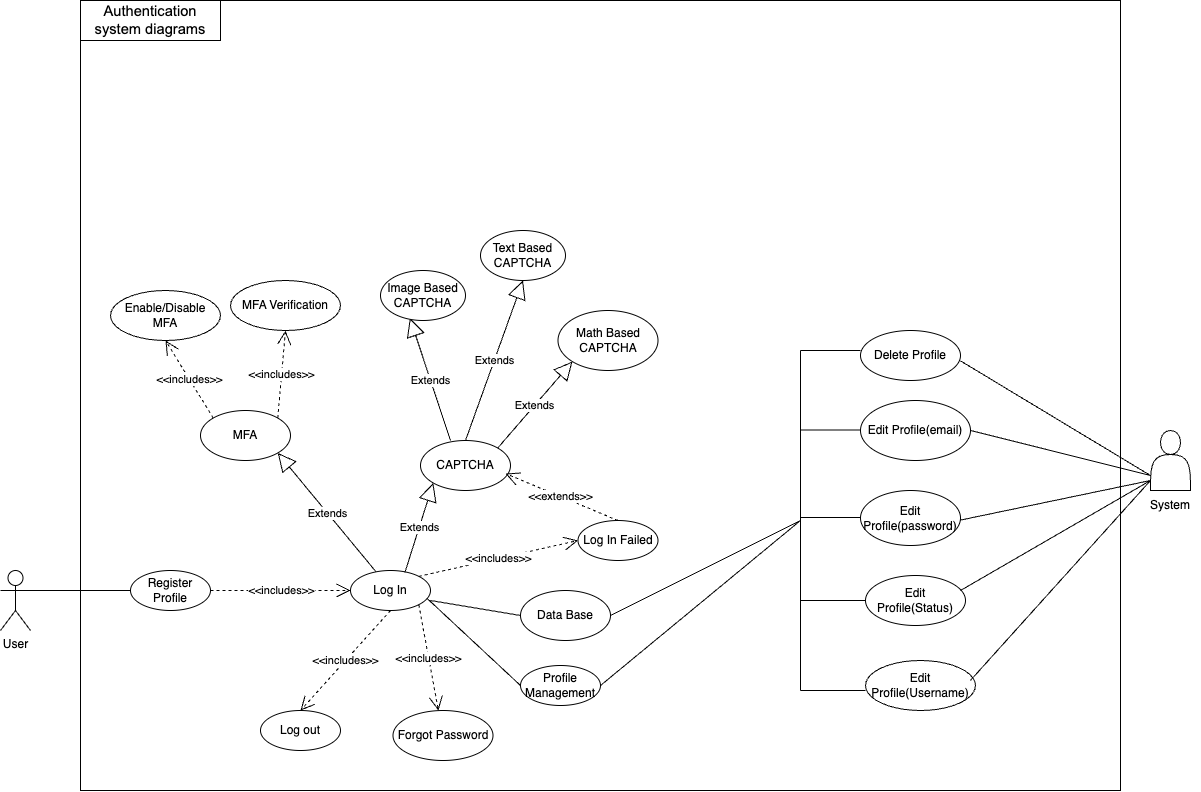

The diagram above was exported from draw.io. Its source (the exported page's mxGraphModel, read from the mxfile embedded in the PNG):
<mxGraphModel dx="2225" dy="2296" grid="1" gridSize="10" guides="1" tooltips="1" connect="1" arrows="1" fold="1" page="1" pageScale="1" pageWidth="850" pageHeight="1100" math="0" shadow="0">
  <root>
    <mxCell id="0" />
    <mxCell id="1" parent="0" />
    <mxCell id="ykNIwvGbMKwsHJ5rDyxE-13" value="" style="rounded=0;whiteSpace=wrap;html=1;fillColor=none;" parent="1" vertex="1">
      <mxGeometry x="110" y="-360" width="1040" height="790" as="geometry" />
    </mxCell>
    <mxCell id="HUfmQDF2MLX7gH-vUT1N-1" value="User" style="shape=umlActor;verticalLabelPosition=bottom;verticalAlign=top;html=1;outlineConnect=0;" parent="1" vertex="1">
      <mxGeometry x="30" y="210" width="30" height="60" as="geometry" />
    </mxCell>
    <mxCell id="HUfmQDF2MLX7gH-vUT1N-26" value="" style="endArrow=none;html=1;rounded=0;strokeColor=default;startFill=0;" parent="1" edge="1">
      <mxGeometry width="50" height="50" relative="1" as="geometry">
        <mxPoint x="60" y="230" as="sourcePoint" />
        <mxPoint x="160" y="230" as="targetPoint" />
      </mxGeometry>
    </mxCell>
    <mxCell id="HUfmQDF2MLX7gH-vUT1N-28" value="CAPTCHA" style="ellipse;whiteSpace=wrap;html=1;" parent="1" vertex="1">
      <mxGeometry x="450" y="80" width="90" height="50" as="geometry" />
    </mxCell>
    <mxCell id="HUfmQDF2MLX7gH-vUT1N-29" value="MFA" style="ellipse;whiteSpace=wrap;html=1;" parent="1" vertex="1">
      <mxGeometry x="230" y="50" width="90" height="50" as="geometry" />
    </mxCell>
    <mxCell id="HUfmQDF2MLX7gH-vUT1N-35" value="Extends" style="endArrow=block;endSize=16;endFill=0;html=1;rounded=0;exitX=0.32;exitY=0.034;exitDx=0;exitDy=0;entryX=1;entryY=1;entryDx=0;entryDy=0;exitPerimeter=0;" parent="1" source="HUfmQDF2MLX7gH-vUT1N-18" target="HUfmQDF2MLX7gH-vUT1N-29" edge="1">
      <mxGeometry width="160" relative="1" as="geometry">
        <mxPoint x="465" y="215" as="sourcePoint" />
        <mxPoint x="390" y="70" as="targetPoint" />
      </mxGeometry>
    </mxCell>
    <mxCell id="HUfmQDF2MLX7gH-vUT1N-22" value="Register Profile" style="ellipse;whiteSpace=wrap;html=1;" parent="1" vertex="1">
      <mxGeometry x="160" y="210" width="80" height="40" as="geometry" />
    </mxCell>
    <mxCell id="HUfmQDF2MLX7gH-vUT1N-20" value="Log out&lt;span style=&quot;color: rgba(0, 0, 0, 0); font-family: monospace; font-size: 0px; text-align: start; text-wrap-mode: nowrap;&quot;&gt;%3CmxGraphModel%3E%3Croot%3E%3CmxCell%20id%3D%220%22%2F%3E%3CmxCell%20id%3D%221%22%20parent%3D%220%22%2F%3E%3CmxCell%20id%3D%222%22%20value%3D%22Log%20In%22%20style%3D%22ellipse%3BwhiteSpace%3Dwrap%3Bhtml%3D1%3B%22%20vertex%3D%221%22%20parent%3D%221%22%3E%3CmxGeometry%20x%3D%22360%22%20y%3D%22150%22%20width%3D%2280%22%20height%3D%2240%22%20as%3D%22geometry%22%2F%3E%3C%2FmxCell%3E%3C%2Froot%3E%3C%2FmxGraphModel%3E&lt;/span&gt;" style="ellipse;whiteSpace=wrap;html=1;" parent="1" vertex="1">
      <mxGeometry x="290" y="350" width="80" height="40" as="geometry" />
    </mxCell>
    <mxCell id="HUfmQDF2MLX7gH-vUT1N-21" value="Profile Management" style="ellipse;whiteSpace=wrap;html=1;" parent="1" vertex="1">
      <mxGeometry x="550" y="305" width="80" height="40" as="geometry" />
    </mxCell>
    <mxCell id="HUfmQDF2MLX7gH-vUT1N-25" value="Delete Profile" style="ellipse;whiteSpace=wrap;html=1;" parent="1" vertex="1">
      <mxGeometry x="890" y="-30" width="100" height="50" as="geometry" />
    </mxCell>
    <mxCell id="HUfmQDF2MLX7gH-vUT1N-33" value="Edit Profile(email)" style="ellipse;whiteSpace=wrap;html=1;" parent="1" vertex="1">
      <mxGeometry x="890" y="40" width="110" height="60" as="geometry" />
    </mxCell>
    <mxCell id="HUfmQDF2MLX7gH-vUT1N-31" value="Edit Profile(password)" style="ellipse;whiteSpace=wrap;html=1;" parent="1" vertex="1">
      <mxGeometry x="890" y="130" width="100" height="55" as="geometry" />
    </mxCell>
    <mxCell id="HUfmQDF2MLX7gH-vUT1N-18" value="Log In" style="ellipse;whiteSpace=wrap;html=1;" parent="1" vertex="1">
      <mxGeometry x="380" y="210" width="80" height="40" as="geometry" />
    </mxCell>
    <mxCell id="HUfmQDF2MLX7gH-vUT1N-37" value="&amp;lt;&amp;lt;includes&amp;gt;&amp;gt;" style="endArrow=open;endSize=12;dashed=1;html=1;rounded=0;exitX=0.5;exitY=1;exitDx=0;exitDy=0;entryX=0.5;entryY=0;entryDx=0;entryDy=0;" parent="1" source="HUfmQDF2MLX7gH-vUT1N-18" target="HUfmQDF2MLX7gH-vUT1N-20" edge="1">
      <mxGeometry width="160" relative="1" as="geometry">
        <mxPoint x="340" y="320" as="sourcePoint" />
        <mxPoint x="360" y="330" as="targetPoint" />
      </mxGeometry>
    </mxCell>
    <mxCell id="HUfmQDF2MLX7gH-vUT1N-38" value="&amp;lt;&amp;lt;includes&amp;gt;&amp;gt;" style="endArrow=open;endSize=12;dashed=1;html=1;rounded=0;exitX=1;exitY=0.5;exitDx=0;exitDy=0;entryX=0;entryY=0.5;entryDx=0;entryDy=0;" parent="1" source="HUfmQDF2MLX7gH-vUT1N-22" target="HUfmQDF2MLX7gH-vUT1N-18" edge="1">
      <mxGeometry width="160" relative="1" as="geometry">
        <mxPoint x="360" y="240" as="sourcePoint" />
        <mxPoint x="520" y="240" as="targetPoint" />
      </mxGeometry>
    </mxCell>
    <mxCell id="HUfmQDF2MLX7gH-vUT1N-39" value="" style="endArrow=none;html=1;rounded=0;exitX=0.951;exitY=0.686;exitDx=0;exitDy=0;entryX=0;entryY=0.5;entryDx=0;entryDy=0;exitPerimeter=0;" parent="1" source="HUfmQDF2MLX7gH-vUT1N-18" target="HUfmQDF2MLX7gH-vUT1N-21" edge="1">
      <mxGeometry width="50" height="50" relative="1" as="geometry">
        <mxPoint x="580" y="290" as="sourcePoint" />
        <mxPoint x="600" y="230" as="targetPoint" />
      </mxGeometry>
    </mxCell>
    <mxCell id="HUfmQDF2MLX7gH-vUT1N-40" value="Edit Profile(Status)" style="ellipse;whiteSpace=wrap;html=1;" parent="1" vertex="1">
      <mxGeometry x="895" y="215" width="100" height="50" as="geometry" />
    </mxCell>
    <mxCell id="HUfmQDF2MLX7gH-vUT1N-41" value="Edit Profile(Username)" style="ellipse;whiteSpace=wrap;html=1;" parent="1" vertex="1">
      <mxGeometry x="895" y="300" width="110" height="50" as="geometry" />
    </mxCell>
    <mxCell id="HUfmQDF2MLX7gH-vUT1N-43" value="" style="endArrow=none;html=1;rounded=0;exitX=1;exitY=0.5;exitDx=0;exitDy=0;" parent="1" source="HUfmQDF2MLX7gH-vUT1N-21" edge="1">
      <mxGeometry width="50" height="50" relative="1" as="geometry">
        <mxPoint x="700" y="260" as="sourcePoint" />
        <mxPoint x="830" y="160" as="targetPoint" />
      </mxGeometry>
    </mxCell>
    <mxCell id="HUfmQDF2MLX7gH-vUT1N-44" value="" style="endArrow=none;html=1;rounded=0;" parent="1" edge="1">
      <mxGeometry width="50" height="50" relative="1" as="geometry">
        <mxPoint x="830" y="330" as="sourcePoint" />
        <mxPoint x="830" y="-10" as="targetPoint" />
      </mxGeometry>
    </mxCell>
    <mxCell id="HUfmQDF2MLX7gH-vUT1N-45" value="" style="endArrow=none;html=1;rounded=0;" parent="1" edge="1">
      <mxGeometry width="50" height="50" relative="1" as="geometry">
        <mxPoint x="830" y="-10" as="sourcePoint" />
        <mxPoint x="890" y="-10" as="targetPoint" />
      </mxGeometry>
    </mxCell>
    <mxCell id="HUfmQDF2MLX7gH-vUT1N-46" value="" style="endArrow=none;html=1;rounded=0;" parent="1" edge="1">
      <mxGeometry width="50" height="50" relative="1" as="geometry">
        <mxPoint x="830" y="69.47" as="sourcePoint" />
        <mxPoint x="890" y="69.47" as="targetPoint" />
      </mxGeometry>
    </mxCell>
    <mxCell id="HUfmQDF2MLX7gH-vUT1N-47" value="" style="endArrow=none;html=1;rounded=0;" parent="1" edge="1">
      <mxGeometry width="50" height="50" relative="1" as="geometry">
        <mxPoint x="830" y="156.97" as="sourcePoint" />
        <mxPoint x="890" y="156.97" as="targetPoint" />
      </mxGeometry>
    </mxCell>
    <mxCell id="HUfmQDF2MLX7gH-vUT1N-48" value="" style="endArrow=none;html=1;rounded=0;entryX=0;entryY=0.5;entryDx=0;entryDy=0;" parent="1" target="HUfmQDF2MLX7gH-vUT1N-40" edge="1">
      <mxGeometry width="50" height="50" relative="1" as="geometry">
        <mxPoint x="830" y="240" as="sourcePoint" />
        <mxPoint x="890" y="240" as="targetPoint" />
      </mxGeometry>
    </mxCell>
    <mxCell id="HUfmQDF2MLX7gH-vUT1N-51" value="Enable/Disable MFA" style="ellipse;whiteSpace=wrap;html=1;" parent="1" vertex="1">
      <mxGeometry x="140" y="-70" width="110" height="50" as="geometry" />
    </mxCell>
    <mxCell id="HUfmQDF2MLX7gH-vUT1N-52" value="&amp;lt;&amp;lt;includes&amp;gt;&amp;gt;" style="endArrow=open;endSize=12;dashed=1;html=1;rounded=0;exitX=0;exitY=0;exitDx=0;exitDy=0;entryX=0.5;entryY=1;entryDx=0;entryDy=0;" parent="1" source="HUfmQDF2MLX7gH-vUT1N-29" target="HUfmQDF2MLX7gH-vUT1N-51" edge="1">
      <mxGeometry width="160" relative="1" as="geometry">
        <mxPoint x="490" y="-110" as="sourcePoint" />
        <mxPoint x="650" y="-110" as="targetPoint" />
      </mxGeometry>
    </mxCell>
    <mxCell id="HUfmQDF2MLX7gH-vUT1N-53" value="MFA Verification" style="ellipse;whiteSpace=wrap;html=1;" parent="1" vertex="1">
      <mxGeometry x="260" y="-80" width="110" height="50" as="geometry" />
    </mxCell>
    <mxCell id="HUfmQDF2MLX7gH-vUT1N-54" value="&amp;lt;&amp;lt;includes&amp;gt;&amp;gt;" style="endArrow=open;endSize=12;dashed=1;html=1;rounded=0;exitX=1;exitY=0;exitDx=0;exitDy=0;entryX=0.5;entryY=1;entryDx=0;entryDy=0;" parent="1" source="HUfmQDF2MLX7gH-vUT1N-29" target="HUfmQDF2MLX7gH-vUT1N-53" edge="1">
      <mxGeometry width="160" relative="1" as="geometry">
        <mxPoint x="500" y="-50" as="sourcePoint" />
        <mxPoint x="530" y="-130" as="targetPoint" />
      </mxGeometry>
    </mxCell>
    <mxCell id="HUfmQDF2MLX7gH-vUT1N-57" value="Forgot Password" style="ellipse;whiteSpace=wrap;html=1;" parent="1" vertex="1">
      <mxGeometry x="422.5" y="350" width="100" height="50" as="geometry" />
    </mxCell>
    <mxCell id="HUfmQDF2MLX7gH-vUT1N-58" value="&amp;lt;&amp;lt;includes&amp;gt;&amp;gt;" style="endArrow=open;endSize=12;dashed=1;html=1;rounded=0;exitX=1;exitY=1;exitDx=0;exitDy=0;" parent="1" source="HUfmQDF2MLX7gH-vUT1N-18" target="HUfmQDF2MLX7gH-vUT1N-57" edge="1">
      <mxGeometry width="160" relative="1" as="geometry">
        <mxPoint x="470" y="250" as="sourcePoint" />
        <mxPoint x="470" y="390" as="targetPoint" />
      </mxGeometry>
    </mxCell>
    <mxCell id="HUfmQDF2MLX7gH-vUT1N-59" value="" style="endArrow=none;html=1;rounded=0;entryX=0;entryY=0.5;entryDx=0;entryDy=0;" parent="1" edge="1">
      <mxGeometry width="50" height="50" relative="1" as="geometry">
        <mxPoint x="830" y="330" as="sourcePoint" />
        <mxPoint x="895" y="330" as="targetPoint" />
      </mxGeometry>
    </mxCell>
    <mxCell id="HUfmQDF2MLX7gH-vUT1N-62" value="Extends" style="endArrow=block;endSize=16;endFill=0;html=1;rounded=0;exitX=0.68;exitY=0.05;exitDx=0;exitDy=0;entryX=0;entryY=1;entryDx=0;entryDy=0;exitPerimeter=0;" parent="1" source="HUfmQDF2MLX7gH-vUT1N-18" target="HUfmQDF2MLX7gH-vUT1N-28" edge="1">
      <mxGeometry width="160" relative="1" as="geometry">
        <mxPoint x="499" y="130" as="sourcePoint" />
        <mxPoint x="400" y="12" as="targetPoint" />
      </mxGeometry>
    </mxCell>
    <mxCell id="HUfmQDF2MLX7gH-vUT1N-64" value="&lt;span id=&quot;docs-internal-guid-327b6698-7fff-1813-8f81-1230f8b7dcd2&quot;&gt;&lt;span style=&quot;font-size: 11pt; font-family: Arial, sans-serif; background-color: transparent; font-variant-numeric: normal; font-variant-east-asian: normal; font-variant-alternates: normal; font-variant-position: normal; font-variant-emoji: normal; vertical-align: baseline; white-space-collapse: preserve;&quot;&gt;Authentication system diagrams&lt;/span&gt;&lt;/span&gt;" style="text;html=1;align=center;verticalAlign=middle;whiteSpace=wrap;rounded=0;strokeColor=default;" parent="1" vertex="1">
      <mxGeometry x="110" y="-360" width="140" height="40" as="geometry" />
    </mxCell>
    <mxCell id="HUfmQDF2MLX7gH-vUT1N-65" value="" style="shape=actor;whiteSpace=wrap;html=1;" parent="1" vertex="1">
      <mxGeometry x="1180" y="70" width="40" height="60" as="geometry" />
    </mxCell>
    <mxCell id="HUfmQDF2MLX7gH-vUT1N-66" value="System" style="text;html=1;align=center;verticalAlign=middle;whiteSpace=wrap;rounded=0;" parent="1" vertex="1">
      <mxGeometry x="1170" y="130" width="60" height="30" as="geometry" />
    </mxCell>
    <mxCell id="HUfmQDF2MLX7gH-vUT1N-67" value="" style="endArrow=none;html=1;rounded=0;entryX=0;entryY=0.75;entryDx=0;entryDy=0;exitX=0.817;exitY=0.422;exitDx=0;exitDy=0;exitPerimeter=0;" parent="1" target="HUfmQDF2MLX7gH-vUT1N-65" edge="1">
      <mxGeometry width="50" height="50" relative="1" as="geometry">
        <mxPoint x="989.81" y="0.2600000000002183" as="sourcePoint" />
        <mxPoint x="1090" y="40" as="targetPoint" />
      </mxGeometry>
    </mxCell>
    <mxCell id="HUfmQDF2MLX7gH-vUT1N-68" value="" style="endArrow=none;html=1;rounded=0;exitX=0.828;exitY=0.506;exitDx=0;exitDy=0;exitPerimeter=0;entryX=0;entryY=0.75;entryDx=0;entryDy=0;" parent="1" target="HUfmQDF2MLX7gH-vUT1N-65" edge="1">
      <mxGeometry width="50" height="50" relative="1" as="geometry">
        <mxPoint x="1000.04" y="69.98000000000002" as="sourcePoint" />
        <mxPoint x="1170" y="110" as="targetPoint" />
      </mxGeometry>
    </mxCell>
    <mxCell id="HUfmQDF2MLX7gH-vUT1N-69" value="" style="endArrow=none;html=1;rounded=0;exitX=0.817;exitY=0.614;exitDx=0;exitDy=0;exitPerimeter=0;" parent="1" edge="1">
      <mxGeometry width="50" height="50" relative="1" as="geometry">
        <mxPoint x="989.81" y="159.6199999999999" as="sourcePoint" />
        <mxPoint x="1180" y="120" as="targetPoint" />
      </mxGeometry>
    </mxCell>
    <mxCell id="HUfmQDF2MLX7gH-vUT1N-70" value="" style="endArrow=none;html=1;rounded=0;" parent="1" edge="1">
      <mxGeometry width="50" height="50" relative="1" as="geometry">
        <mxPoint x="990" y="230" as="sourcePoint" />
        <mxPoint x="1180" y="120" as="targetPoint" />
      </mxGeometry>
    </mxCell>
    <mxCell id="HUfmQDF2MLX7gH-vUT1N-71" value="" style="endArrow=none;html=1;rounded=0;exitX=0.828;exitY=0.807;exitDx=0;exitDy=0;exitPerimeter=0;" parent="1" edge="1">
      <mxGeometry width="50" height="50" relative="1" as="geometry">
        <mxPoint x="1000.04" y="319.80999999999995" as="sourcePoint" />
        <mxPoint x="1180" y="120" as="targetPoint" />
      </mxGeometry>
    </mxCell>
    <mxCell id="ykNIwvGbMKwsHJ5rDyxE-1" value="Extends" style="endArrow=block;endSize=16;endFill=0;html=1;rounded=0;entryX=0.346;entryY=0.952;entryDx=0;entryDy=0;entryPerimeter=0;" parent="1" target="ykNIwvGbMKwsHJ5rDyxE-2" edge="1">
      <mxGeometry width="160" relative="1" as="geometry">
        <mxPoint x="480" y="80" as="sourcePoint" />
        <mxPoint x="540" y="40" as="targetPoint" />
      </mxGeometry>
    </mxCell>
    <mxCell id="ykNIwvGbMKwsHJ5rDyxE-2" value="Image Based CAPTCHA" style="ellipse;whiteSpace=wrap;html=1;" parent="1" vertex="1">
      <mxGeometry x="410" y="-90" width="85" height="50" as="geometry" />
    </mxCell>
    <mxCell id="ykNIwvGbMKwsHJ5rDyxE-3" value="Text Based CAPTCHA" style="ellipse;whiteSpace=wrap;html=1;" parent="1" vertex="1">
      <mxGeometry x="510" y="-130" width="85" height="50" as="geometry" />
    </mxCell>
    <mxCell id="ykNIwvGbMKwsHJ5rDyxE-4" value="Math Based CAPTCHA" style="ellipse;whiteSpace=wrap;html=1;" parent="1" vertex="1">
      <mxGeometry x="587.5" y="-50" width="100" height="60" as="geometry" />
    </mxCell>
    <mxCell id="ykNIwvGbMKwsHJ5rDyxE-5" value="Extends" style="endArrow=block;endSize=16;endFill=0;html=1;rounded=0;entryX=0.5;entryY=1;entryDx=0;entryDy=0;exitX=0.5;exitY=0;exitDx=0;exitDy=0;" parent="1" source="HUfmQDF2MLX7gH-vUT1N-28" target="ykNIwvGbMKwsHJ5rDyxE-3" edge="1">
      <mxGeometry width="160" relative="1" as="geometry">
        <mxPoint x="515" y="90" as="sourcePoint" />
        <mxPoint x="519" y="-22" as="targetPoint" />
      </mxGeometry>
    </mxCell>
    <mxCell id="ykNIwvGbMKwsHJ5rDyxE-7" value="Extends" style="endArrow=block;endSize=16;endFill=0;html=1;rounded=0;exitX=1;exitY=0;exitDx=0;exitDy=0;entryX=0;entryY=1;entryDx=0;entryDy=0;" parent="1" source="HUfmQDF2MLX7gH-vUT1N-28" target="ykNIwvGbMKwsHJ5rDyxE-4" edge="1">
      <mxGeometry width="160" relative="1" as="geometry">
        <mxPoint x="540" y="50" as="sourcePoint" />
        <mxPoint x="700" y="50" as="targetPoint" />
      </mxGeometry>
    </mxCell>
    <mxCell id="ykNIwvGbMKwsHJ5rDyxE-9" value="Log In Failed" style="ellipse;whiteSpace=wrap;html=1;" parent="1" vertex="1">
      <mxGeometry x="607.5" y="160" width="80" height="40" as="geometry" />
    </mxCell>
    <mxCell id="ykNIwvGbMKwsHJ5rDyxE-10" value="&amp;lt;&amp;lt;includes&amp;gt;&amp;gt;" style="endArrow=open;endSize=12;dashed=1;html=1;rounded=0;exitX=1;exitY=0;exitDx=0;exitDy=0;entryX=0;entryY=0.5;entryDx=0;entryDy=0;" parent="1" source="HUfmQDF2MLX7gH-vUT1N-18" target="ykNIwvGbMKwsHJ5rDyxE-9" edge="1">
      <mxGeometry width="160" relative="1" as="geometry">
        <mxPoint x="560" y="200" as="sourcePoint" />
        <mxPoint x="720" y="200" as="targetPoint" />
      </mxGeometry>
    </mxCell>
    <mxCell id="ykNIwvGbMKwsHJ5rDyxE-11" value="&amp;lt;&amp;lt;extends&amp;gt;&amp;gt;" style="endArrow=open;endSize=12;dashed=1;html=1;rounded=0;exitX=0.5;exitY=0;exitDx=0;exitDy=0;entryX=0.944;entryY=0.661;entryDx=0;entryDy=0;entryPerimeter=0;" parent="1" source="ykNIwvGbMKwsHJ5rDyxE-9" target="HUfmQDF2MLX7gH-vUT1N-28" edge="1">
      <mxGeometry width="160" relative="1" as="geometry">
        <mxPoint x="540" y="120" as="sourcePoint" />
        <mxPoint x="642" y="64" as="targetPoint" />
      </mxGeometry>
    </mxCell>
    <mxCell id="RRllJ8Dp8Fq7wot0b9Dq-1" value="Data Base" style="ellipse;whiteSpace=wrap;html=1;" vertex="1" parent="1">
      <mxGeometry x="550" y="230" width="90" height="50" as="geometry" />
    </mxCell>
    <mxCell id="RRllJ8Dp8Fq7wot0b9Dq-2" value="" style="endArrow=none;html=1;rounded=0;entryX=0;entryY=0.5;entryDx=0;entryDy=0;" edge="1" parent="1" target="RRllJ8Dp8Fq7wot0b9Dq-1">
      <mxGeometry width="50" height="50" relative="1" as="geometry">
        <mxPoint x="460" y="240" as="sourcePoint" />
        <mxPoint x="584" y="305" as="targetPoint" />
      </mxGeometry>
    </mxCell>
    <mxCell id="RRllJ8Dp8Fq7wot0b9Dq-3" value="" style="endArrow=none;html=1;rounded=0;exitX=1;exitY=0.5;exitDx=0;exitDy=0;" edge="1" parent="1">
      <mxGeometry width="50" height="50" relative="1" as="geometry">
        <mxPoint x="640" y="255" as="sourcePoint" />
        <mxPoint x="830" y="160" as="targetPoint" />
      </mxGeometry>
    </mxCell>
  </root>
</mxGraphModel>